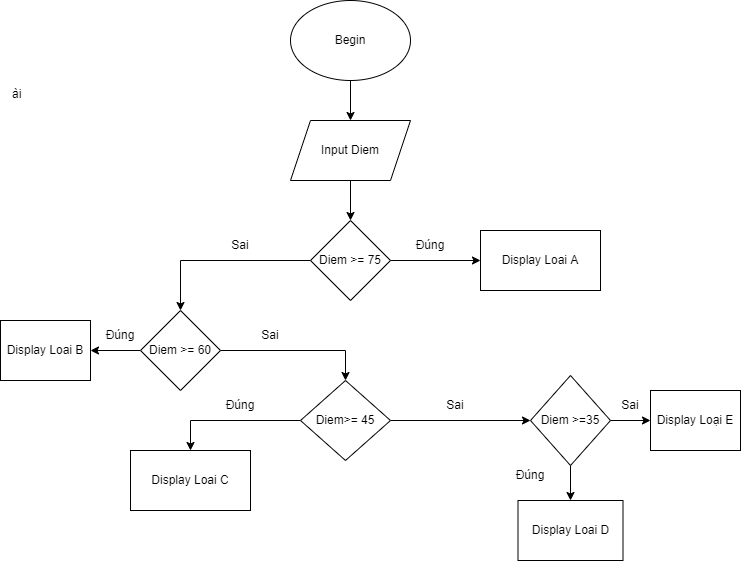

The diagram above was exported from draw.io. Its source (the exported page's mxGraphModel, read from the mxfile embedded in the PNG):
<mxGraphModel dx="824" dy="387" grid="1" gridSize="10" guides="1" tooltips="1" connect="1" arrows="1" fold="1" page="1" pageScale="1" pageWidth="850" pageHeight="1100" math="0" shadow="0">
  <root>
    <mxCell id="0" />
    <mxCell id="1" parent="0" />
    <mxCell id="iwummZp-ymI7i21ET4OJ-11" style="edgeStyle=orthogonalEdgeStyle;rounded=0;orthogonalLoop=1;jettySize=auto;html=1;entryX=0.5;entryY=0;entryDx=0;entryDy=0;" edge="1" parent="1" source="iwummZp-ymI7i21ET4OJ-1" target="iwummZp-ymI7i21ET4OJ-2">
      <mxGeometry relative="1" as="geometry" />
    </mxCell>
    <mxCell id="iwummZp-ymI7i21ET4OJ-1" value="Begin" style="ellipse;whiteSpace=wrap;html=1;" vertex="1" parent="1">
      <mxGeometry x="290" y="30" width="120" height="80" as="geometry" />
    </mxCell>
    <mxCell id="iwummZp-ymI7i21ET4OJ-12" style="edgeStyle=orthogonalEdgeStyle;rounded=0;orthogonalLoop=1;jettySize=auto;html=1;entryX=0.5;entryY=0;entryDx=0;entryDy=0;" edge="1" parent="1" source="iwummZp-ymI7i21ET4OJ-2" target="iwummZp-ymI7i21ET4OJ-3">
      <mxGeometry relative="1" as="geometry" />
    </mxCell>
    <mxCell id="iwummZp-ymI7i21ET4OJ-2" value="Input Diem" style="shape=parallelogram;perimeter=parallelogramPerimeter;whiteSpace=wrap;html=1;fixedSize=1;" vertex="1" parent="1">
      <mxGeometry x="290" y="150" width="120" height="60" as="geometry" />
    </mxCell>
    <mxCell id="iwummZp-ymI7i21ET4OJ-10" style="edgeStyle=orthogonalEdgeStyle;rounded=0;orthogonalLoop=1;jettySize=auto;html=1;entryX=0;entryY=0.5;entryDx=0;entryDy=0;" edge="1" parent="1" source="iwummZp-ymI7i21ET4OJ-3" target="iwummZp-ymI7i21ET4OJ-4">
      <mxGeometry relative="1" as="geometry" />
    </mxCell>
    <mxCell id="iwummZp-ymI7i21ET4OJ-13" style="edgeStyle=orthogonalEdgeStyle;rounded=0;orthogonalLoop=1;jettySize=auto;html=1;entryX=0.5;entryY=0;entryDx=0;entryDy=0;" edge="1" parent="1" source="iwummZp-ymI7i21ET4OJ-3" target="iwummZp-ymI7i21ET4OJ-5">
      <mxGeometry relative="1" as="geometry" />
    </mxCell>
    <mxCell id="iwummZp-ymI7i21ET4OJ-3" value="Diem &amp;gt;= 75" style="rhombus;whiteSpace=wrap;html=1;" vertex="1" parent="1">
      <mxGeometry x="310" y="250" width="80" height="80" as="geometry" />
    </mxCell>
    <mxCell id="iwummZp-ymI7i21ET4OJ-4" value="Display Loai A" style="rounded=0;whiteSpace=wrap;html=1;" vertex="1" parent="1">
      <mxGeometry x="480" y="260" width="120" height="60" as="geometry" />
    </mxCell>
    <mxCell id="iwummZp-ymI7i21ET4OJ-17" style="edgeStyle=orthogonalEdgeStyle;rounded=0;orthogonalLoop=1;jettySize=auto;html=1;entryX=1;entryY=0.5;entryDx=0;entryDy=0;" edge="1" parent="1" source="iwummZp-ymI7i21ET4OJ-5" target="iwummZp-ymI7i21ET4OJ-6">
      <mxGeometry relative="1" as="geometry" />
    </mxCell>
    <mxCell id="iwummZp-ymI7i21ET4OJ-19" style="edgeStyle=orthogonalEdgeStyle;rounded=0;orthogonalLoop=1;jettySize=auto;html=1;entryX=0.5;entryY=0;entryDx=0;entryDy=0;" edge="1" parent="1" source="iwummZp-ymI7i21ET4OJ-5" target="iwummZp-ymI7i21ET4OJ-7">
      <mxGeometry relative="1" as="geometry" />
    </mxCell>
    <mxCell id="iwummZp-ymI7i21ET4OJ-5" value="Diem &amp;gt;= 60" style="rhombus;whiteSpace=wrap;html=1;" vertex="1" parent="1">
      <mxGeometry x="140" y="340" width="80" height="80" as="geometry" />
    </mxCell>
    <mxCell id="iwummZp-ymI7i21ET4OJ-6" value="Display Loai B" style="rounded=0;whiteSpace=wrap;html=1;" vertex="1" parent="1">
      <mxGeometry y="350" width="90" height="60" as="geometry" />
    </mxCell>
    <mxCell id="iwummZp-ymI7i21ET4OJ-20" style="edgeStyle=orthogonalEdgeStyle;rounded=0;orthogonalLoop=1;jettySize=auto;html=1;entryX=0.5;entryY=0;entryDx=0;entryDy=0;" edge="1" parent="1" source="iwummZp-ymI7i21ET4OJ-7" target="iwummZp-ymI7i21ET4OJ-8">
      <mxGeometry relative="1" as="geometry" />
    </mxCell>
    <mxCell id="iwummZp-ymI7i21ET4OJ-32" style="edgeStyle=orthogonalEdgeStyle;rounded=0;orthogonalLoop=1;jettySize=auto;html=1;" edge="1" parent="1" source="iwummZp-ymI7i21ET4OJ-7" target="iwummZp-ymI7i21ET4OJ-30">
      <mxGeometry relative="1" as="geometry" />
    </mxCell>
    <mxCell id="iwummZp-ymI7i21ET4OJ-7" value="Diem&amp;gt;= 45" style="rhombus;whiteSpace=wrap;html=1;" vertex="1" parent="1">
      <mxGeometry x="300" y="410" width="90" height="80" as="geometry" />
    </mxCell>
    <mxCell id="iwummZp-ymI7i21ET4OJ-8" value="Display Loai C" style="rounded=0;whiteSpace=wrap;html=1;" vertex="1" parent="1">
      <mxGeometry x="130" y="480" width="120" height="60" as="geometry" />
    </mxCell>
    <mxCell id="iwummZp-ymI7i21ET4OJ-23" value="Đúng" style="text;html=1;strokeColor=none;fillColor=none;align=center;verticalAlign=middle;whiteSpace=wrap;rounded=0;" vertex="1" parent="1">
      <mxGeometry x="400" y="260" width="60" height="30" as="geometry" />
    </mxCell>
    <mxCell id="iwummZp-ymI7i21ET4OJ-24" value="Sai" style="text;html=1;strokeColor=none;fillColor=none;align=center;verticalAlign=middle;whiteSpace=wrap;rounded=0;" vertex="1" parent="1">
      <mxGeometry x="210" y="260" width="60" height="30" as="geometry" />
    </mxCell>
    <mxCell id="iwummZp-ymI7i21ET4OJ-25" value="Đúng" style="text;html=1;strokeColor=none;fillColor=none;align=center;verticalAlign=middle;whiteSpace=wrap;rounded=0;" vertex="1" parent="1">
      <mxGeometry x="90" y="350" width="60" height="30" as="geometry" />
    </mxCell>
    <mxCell id="iwummZp-ymI7i21ET4OJ-26" value="Sai" style="text;html=1;strokeColor=none;fillColor=none;align=center;verticalAlign=middle;whiteSpace=wrap;rounded=0;" vertex="1" parent="1">
      <mxGeometry x="240" y="350" width="60" height="30" as="geometry" />
    </mxCell>
    <mxCell id="iwummZp-ymI7i21ET4OJ-27" value="Đúng" style="text;html=1;strokeColor=none;fillColor=none;align=center;verticalAlign=middle;whiteSpace=wrap;rounded=0;" vertex="1" parent="1">
      <mxGeometry x="210" y="420" width="60" height="30" as="geometry" />
    </mxCell>
    <mxCell id="iwummZp-ymI7i21ET4OJ-28" value="Sai" style="text;html=1;strokeColor=none;fillColor=none;align=center;verticalAlign=middle;whiteSpace=wrap;rounded=0;" vertex="1" parent="1">
      <mxGeometry x="425" y="420" width="60" height="30" as="geometry" />
    </mxCell>
    <mxCell id="iwummZp-ymI7i21ET4OJ-29" value="ài" style="text;whiteSpace=wrap;html=1;" vertex="1" parent="1">
      <mxGeometry x="10" y="110" width="40" height="40" as="geometry" />
    </mxCell>
    <mxCell id="iwummZp-ymI7i21ET4OJ-37" style="edgeStyle=orthogonalEdgeStyle;rounded=0;orthogonalLoop=1;jettySize=auto;html=1;entryX=0;entryY=0.5;entryDx=0;entryDy=0;" edge="1" parent="1" source="iwummZp-ymI7i21ET4OJ-30" target="iwummZp-ymI7i21ET4OJ-35">
      <mxGeometry relative="1" as="geometry" />
    </mxCell>
    <mxCell id="iwummZp-ymI7i21ET4OJ-39" style="edgeStyle=orthogonalEdgeStyle;rounded=0;orthogonalLoop=1;jettySize=auto;html=1;entryX=0.5;entryY=0;entryDx=0;entryDy=0;" edge="1" parent="1" source="iwummZp-ymI7i21ET4OJ-30" target="iwummZp-ymI7i21ET4OJ-34">
      <mxGeometry relative="1" as="geometry" />
    </mxCell>
    <mxCell id="iwummZp-ymI7i21ET4OJ-30" value="Diem &amp;gt;=35" style="rhombus;whiteSpace=wrap;html=1;" vertex="1" parent="1">
      <mxGeometry x="530" y="405" width="80" height="90" as="geometry" />
    </mxCell>
    <mxCell id="iwummZp-ymI7i21ET4OJ-34" value="Display Loai D" style="rounded=0;whiteSpace=wrap;html=1;" vertex="1" parent="1">
      <mxGeometry x="517.5" y="530" width="105" height="60" as="geometry" />
    </mxCell>
    <mxCell id="iwummZp-ymI7i21ET4OJ-35" value="Display Loại E" style="rounded=0;whiteSpace=wrap;html=1;" vertex="1" parent="1">
      <mxGeometry x="650" y="420" width="90" height="60" as="geometry" />
    </mxCell>
    <mxCell id="iwummZp-ymI7i21ET4OJ-40" value="Sai" style="text;html=1;strokeColor=none;fillColor=none;align=center;verticalAlign=middle;whiteSpace=wrap;rounded=0;" vertex="1" parent="1">
      <mxGeometry x="600" y="420" width="60" height="30" as="geometry" />
    </mxCell>
    <mxCell id="iwummZp-ymI7i21ET4OJ-41" value="Đúng" style="text;html=1;strokeColor=none;fillColor=none;align=center;verticalAlign=middle;whiteSpace=wrap;rounded=0;" vertex="1" parent="1">
      <mxGeometry x="500" y="490" width="60" height="30" as="geometry" />
    </mxCell>
  </root>
</mxGraphModel>